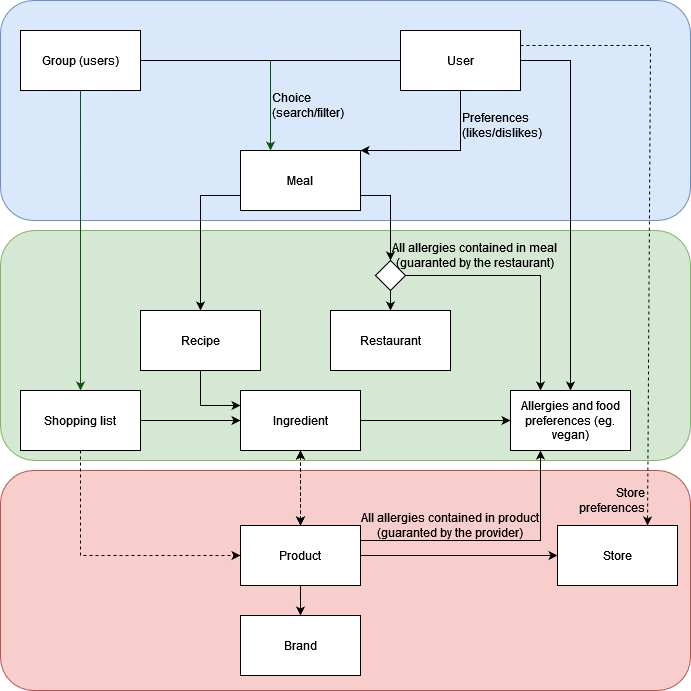

The diagram above was exported from draw.io. Its source (the exported page's mxGraphModel, read from the mxfile embedded in the PNG):
<mxGraphModel dx="782" dy="1520" grid="1" gridSize="10" guides="1" tooltips="1" connect="1" arrows="1" fold="1" page="1" pageScale="1" pageWidth="827" pageHeight="1169" math="0" shadow="0">
  <root>
    <mxCell id="0" />
    <mxCell id="1" parent="0" />
    <mxCell id="CRGKNqj84p8VnZ42y4gL-58" value="" style="rounded=1;whiteSpace=wrap;html=1;fillColor=#f8cecc;strokeColor=#b85450;" parent="1" vertex="1">
      <mxGeometry x="40" y="460" width="690" height="220" as="geometry" />
    </mxCell>
    <mxCell id="CRGKNqj84p8VnZ42y4gL-56" value="" style="rounded=1;whiteSpace=wrap;html=1;fillColor=#d5e8d4;strokeColor=#82b366;" parent="1" vertex="1">
      <mxGeometry x="40" y="220" width="690" height="230" as="geometry" />
    </mxCell>
    <mxCell id="CRGKNqj84p8VnZ42y4gL-55" value="" style="rounded=1;whiteSpace=wrap;html=1;fillColor=#dae8fc;strokeColor=#6c8ebf;" parent="1" vertex="1">
      <mxGeometry x="40" y="-10" width="690" height="220" as="geometry" />
    </mxCell>
    <mxCell id="CRGKNqj84p8VnZ42y4gL-1" value="Ingredient" style="rounded=0;whiteSpace=wrap;html=1;" parent="1" vertex="1">
      <mxGeometry x="280" y="380" width="120" height="60" as="geometry" />
    </mxCell>
    <mxCell id="CRGKNqj84p8VnZ42y4gL-28" value="" style="edgeStyle=orthogonalEdgeStyle;rounded=0;orthogonalLoop=1;jettySize=auto;html=1;dashed=1;startArrow=classic;startFill=1;" parent="1" source="CRGKNqj84p8VnZ42y4gL-2" target="CRGKNqj84p8VnZ42y4gL-1" edge="1">
      <mxGeometry relative="1" as="geometry" />
    </mxCell>
    <mxCell id="CRGKNqj84p8VnZ42y4gL-2" value="Product" style="rounded=0;whiteSpace=wrap;html=1;" parent="1" vertex="1">
      <mxGeometry x="280" y="515" width="120" height="60" as="geometry" />
    </mxCell>
    <mxCell id="CRGKNqj84p8VnZ42y4gL-4" value="User" style="rounded=0;whiteSpace=wrap;html=1;" parent="1" vertex="1">
      <mxGeometry x="440" y="20" width="120" height="60" as="geometry" />
    </mxCell>
    <mxCell id="CRGKNqj84p8VnZ42y4gL-5" value="Group (users)" style="rounded=0;whiteSpace=wrap;html=1;" parent="1" vertex="1">
      <mxGeometry x="60" y="20" width="120" height="60" as="geometry" />
    </mxCell>
    <mxCell id="CRGKNqj84p8VnZ42y4gL-6" value="Meal" style="rounded=0;whiteSpace=wrap;html=1;" parent="1" vertex="1">
      <mxGeometry x="280" y="140" width="120" height="60" as="geometry" />
    </mxCell>
    <mxCell id="CRGKNqj84p8VnZ42y4gL-7" value="Recipe" style="rounded=0;whiteSpace=wrap;html=1;" parent="1" vertex="1">
      <mxGeometry x="180" y="300" width="120" height="60" as="geometry" />
    </mxCell>
    <mxCell id="CRGKNqj84p8VnZ42y4gL-9" value="" style="endArrow=none;html=1;rounded=0;entryX=0;entryY=0.5;entryDx=0;entryDy=0;exitX=1;exitY=0.5;exitDx=0;exitDy=0;" parent="1" source="CRGKNqj84p8VnZ42y4gL-5" target="CRGKNqj84p8VnZ42y4gL-4" edge="1">
      <mxGeometry width="50" height="50" relative="1" as="geometry">
        <mxPoint x="290" y="390" as="sourcePoint" />
        <mxPoint x="340" y="340" as="targetPoint" />
      </mxGeometry>
    </mxCell>
    <mxCell id="CRGKNqj84p8VnZ42y4gL-12" value="&lt;div&gt;Choice&lt;/div&gt;&lt;div&gt;(search/filter)&lt;br&gt;&lt;/div&gt;" style="text;html=1;strokeColor=none;fillColor=none;align=left;verticalAlign=middle;whiteSpace=wrap;rounded=0;" parent="1" vertex="1">
      <mxGeometry x="310" y="80" width="60" height="30" as="geometry" />
    </mxCell>
    <mxCell id="CRGKNqj84p8VnZ42y4gL-16" value="" style="endArrow=classic;html=1;rounded=0;exitX=0.5;exitY=1;exitDx=0;exitDy=0;entryX=1;entryY=0;entryDx=0;entryDy=0;" parent="1" source="CRGKNqj84p8VnZ42y4gL-4" target="CRGKNqj84p8VnZ42y4gL-6" edge="1">
      <mxGeometry width="50" height="50" relative="1" as="geometry">
        <mxPoint x="390" y="300" as="sourcePoint" />
        <mxPoint x="440" y="160" as="targetPoint" />
        <Array as="points">
          <mxPoint x="500" y="140" />
        </Array>
      </mxGeometry>
    </mxCell>
    <mxCell id="CRGKNqj84p8VnZ42y4gL-18" value="&lt;div&gt;Preferences&lt;/div&gt;&lt;div&gt;(likes/dislikes)&lt;br&gt;&lt;/div&gt;" style="text;html=1;strokeColor=none;fillColor=none;align=left;verticalAlign=middle;whiteSpace=wrap;rounded=0;" parent="1" vertex="1">
      <mxGeometry x="500" y="100" width="90" height="30" as="geometry" />
    </mxCell>
    <mxCell id="CRGKNqj84p8VnZ42y4gL-20" value="" style="endArrow=none;html=1;rounded=0;entryX=1;entryY=0.5;entryDx=0;entryDy=0;exitX=0;exitY=0.5;exitDx=0;exitDy=0;startArrow=classic;startFill=1;endFill=0;" parent="1" source="CRGKNqj84p8VnZ42y4gL-21" target="CRGKNqj84p8VnZ42y4gL-1" edge="1">
      <mxGeometry width="50" height="50" relative="1" as="geometry">
        <mxPoint x="640" y="400" as="sourcePoint" />
        <mxPoint x="510" y="240" as="targetPoint" />
      </mxGeometry>
    </mxCell>
    <mxCell id="CRGKNqj84p8VnZ42y4gL-21" value="Allergies and food preferences (eg. vegan)" style="rounded=0;whiteSpace=wrap;html=1;" parent="1" vertex="1">
      <mxGeometry x="550" y="380" width="120" height="60" as="geometry" />
    </mxCell>
    <mxCell id="CRGKNqj84p8VnZ42y4gL-22" value="" style="endArrow=classic;html=1;rounded=0;exitX=1;exitY=0.5;exitDx=0;exitDy=0;" parent="1" source="CRGKNqj84p8VnZ42y4gL-4" target="CRGKNqj84p8VnZ42y4gL-21" edge="1">
      <mxGeometry width="50" height="50" relative="1" as="geometry">
        <mxPoint x="290" y="300" as="sourcePoint" />
        <mxPoint x="340" y="250" as="targetPoint" />
        <Array as="points">
          <mxPoint x="610" y="50" />
        </Array>
      </mxGeometry>
    </mxCell>
    <mxCell id="CRGKNqj84p8VnZ42y4gL-24" value="" style="endArrow=classic;html=1;rounded=0;entryX=0.5;entryY=0;entryDx=0;entryDy=0;exitX=0.5;exitY=1;exitDx=0;exitDy=0;dashed=1;startArrow=classic;startFill=1;" parent="1" source="CRGKNqj84p8VnZ42y4gL-1" target="CRGKNqj84p8VnZ42y4gL-2" edge="1">
      <mxGeometry width="50" height="50" relative="1" as="geometry">
        <mxPoint x="340" y="470" as="sourcePoint" />
        <mxPoint x="390" y="400" as="targetPoint" />
      </mxGeometry>
    </mxCell>
    <mxCell id="CRGKNqj84p8VnZ42y4gL-25" value="Store" style="rounded=0;whiteSpace=wrap;html=1;" parent="1" vertex="1">
      <mxGeometry x="597" y="515" width="120" height="60" as="geometry" />
    </mxCell>
    <mxCell id="CRGKNqj84p8VnZ42y4gL-26" value="Brand" style="rounded=0;whiteSpace=wrap;html=1;" parent="1" vertex="1">
      <mxGeometry x="280" y="605" width="120" height="60" as="geometry" />
    </mxCell>
    <mxCell id="CRGKNqj84p8VnZ42y4gL-27" value="" style="endArrow=classic;html=1;rounded=0;entryX=0;entryY=0.5;entryDx=0;entryDy=0;exitX=1;exitY=0.5;exitDx=0;exitDy=0;" parent="1" source="CRGKNqj84p8VnZ42y4gL-2" target="CRGKNqj84p8VnZ42y4gL-25" edge="1">
      <mxGeometry width="50" height="50" relative="1" as="geometry">
        <mxPoint x="340" y="535" as="sourcePoint" />
        <mxPoint x="390" y="485" as="targetPoint" />
      </mxGeometry>
    </mxCell>
    <mxCell id="CRGKNqj84p8VnZ42y4gL-30" value="Shopping list" style="rounded=0;whiteSpace=wrap;html=1;" parent="1" vertex="1">
      <mxGeometry x="60" y="380" width="120" height="60" as="geometry" />
    </mxCell>
    <mxCell id="CRGKNqj84p8VnZ42y4gL-32" value="" style="endArrow=classic;html=1;rounded=0;entryX=0;entryY=0.5;entryDx=0;entryDy=0;exitX=1;exitY=0.5;exitDx=0;exitDy=0;" parent="1" source="CRGKNqj84p8VnZ42y4gL-30" target="CRGKNqj84p8VnZ42y4gL-1" edge="1">
      <mxGeometry width="50" height="50" relative="1" as="geometry">
        <mxPoint x="340" y="180" as="sourcePoint" />
        <mxPoint x="390" y="130" as="targetPoint" />
      </mxGeometry>
    </mxCell>
    <mxCell id="CRGKNqj84p8VnZ42y4gL-33" value="" style="endArrow=classic;html=1;rounded=0;exitX=0;exitY=0.75;exitDx=0;exitDy=0;" parent="1" source="CRGKNqj84p8VnZ42y4gL-6" target="CRGKNqj84p8VnZ42y4gL-7" edge="1">
      <mxGeometry width="50" height="50" relative="1" as="geometry">
        <mxPoint x="-20" y="60" as="sourcePoint" />
        <mxPoint x="390" y="280" as="targetPoint" />
        <Array as="points">
          <mxPoint x="240" y="185" />
        </Array>
      </mxGeometry>
    </mxCell>
    <mxCell id="CRGKNqj84p8VnZ42y4gL-34" value="" style="endArrow=classic;html=1;rounded=0;exitX=0.5;exitY=1;exitDx=0;exitDy=0;entryX=0;entryY=0.25;entryDx=0;entryDy=0;" parent="1" source="CRGKNqj84p8VnZ42y4gL-7" target="CRGKNqj84p8VnZ42y4gL-1" edge="1">
      <mxGeometry width="50" height="50" relative="1" as="geometry">
        <mxPoint x="339.58" y="330.0000000000002" as="sourcePoint" />
        <mxPoint x="339.58" y="400.0000000000002" as="targetPoint" />
        <Array as="points">
          <mxPoint x="240" y="395" />
        </Array>
      </mxGeometry>
    </mxCell>
    <mxCell id="CRGKNqj84p8VnZ42y4gL-37" value="" style="endArrow=classic;html=1;rounded=0;entryX=0;entryY=0.5;entryDx=0;entryDy=0;exitX=0.5;exitY=1;exitDx=0;exitDy=0;dashed=1;" parent="1" source="CRGKNqj84p8VnZ42y4gL-30" target="CRGKNqj84p8VnZ42y4gL-2" edge="1">
      <mxGeometry width="50" height="50" relative="1" as="geometry">
        <mxPoint x="420" y="370" as="sourcePoint" />
        <mxPoint x="470" y="320" as="targetPoint" />
        <Array as="points">
          <mxPoint x="120" y="545" />
        </Array>
      </mxGeometry>
    </mxCell>
    <mxCell id="CRGKNqj84p8VnZ42y4gL-38" value="" style="endArrow=classic;html=1;rounded=0;entryX=0.75;entryY=0;entryDx=0;entryDy=0;dashed=1;exitX=1;exitY=0.25;exitDx=0;exitDy=0;" parent="1" source="CRGKNqj84p8VnZ42y4gL-4" target="CRGKNqj84p8VnZ42y4gL-25" edge="1">
      <mxGeometry width="50" height="50" relative="1" as="geometry">
        <mxPoint x="620" y="50" as="sourcePoint" />
        <mxPoint x="1150" y="340" as="targetPoint" />
        <Array as="points">
          <mxPoint x="690" y="35" />
        </Array>
      </mxGeometry>
    </mxCell>
    <mxCell id="CRGKNqj84p8VnZ42y4gL-43" value="" style="endArrow=classic;html=1;rounded=0;exitX=0.5;exitY=1;exitDx=0;exitDy=0;entryX=0.5;entryY=0;entryDx=0;entryDy=0;" parent="1" source="CRGKNqj84p8VnZ42y4gL-2" target="CRGKNqj84p8VnZ42y4gL-26" edge="1">
      <mxGeometry width="50" height="50" relative="1" as="geometry">
        <mxPoint x="530" y="545" as="sourcePoint" />
        <mxPoint x="580" y="495" as="targetPoint" />
      </mxGeometry>
    </mxCell>
    <mxCell id="CRGKNqj84p8VnZ42y4gL-45" value="Store preferences" style="text;html=1;strokeColor=none;fillColor=none;align=right;verticalAlign=middle;whiteSpace=wrap;rounded=0;" parent="1" vertex="1">
      <mxGeometry x="627" y="475" width="60" height="30" as="geometry" />
    </mxCell>
    <mxCell id="CRGKNqj84p8VnZ42y4gL-47" value="Restaurant" style="rounded=0;whiteSpace=wrap;html=1;" parent="1" vertex="1">
      <mxGeometry x="370" y="300" width="120" height="60" as="geometry" />
    </mxCell>
    <mxCell id="CRGKNqj84p8VnZ42y4gL-63" value="" style="endArrow=classic;html=1;rounded=0;strokeColor=#08540E;entryX=0.5;entryY=0;entryDx=0;entryDy=0;exitX=0.5;exitY=1;exitDx=0;exitDy=0;" parent="1" source="CRGKNqj84p8VnZ42y4gL-5" target="CRGKNqj84p8VnZ42y4gL-30" edge="1">
      <mxGeometry width="50" height="50" relative="1" as="geometry">
        <mxPoint x="440" y="430" as="sourcePoint" />
        <mxPoint x="490" y="380" as="targetPoint" />
      </mxGeometry>
    </mxCell>
    <mxCell id="X-roJqzMcYNhNZYrqVZE-3" value="" style="endArrow=none;html=1;rounded=0;exitX=0.25;exitY=1;exitDx=0;exitDy=0;entryX=1;entryY=0.25;entryDx=0;entryDy=0;startArrow=classic;startFill=1;endFill=0;" parent="1" source="CRGKNqj84p8VnZ42y4gL-21" target="CRGKNqj84p8VnZ42y4gL-2" edge="1">
      <mxGeometry width="50" height="50" relative="1" as="geometry">
        <mxPoint x="380" y="340" as="sourcePoint" />
        <mxPoint x="349.5799999999995" y="410" as="targetPoint" />
        <Array as="points">
          <mxPoint x="580" y="530" />
        </Array>
      </mxGeometry>
    </mxCell>
    <mxCell id="X-roJqzMcYNhNZYrqVZE-4" value="" style="rhombus;whiteSpace=wrap;html=1;" parent="1" vertex="1">
      <mxGeometry x="415" y="250" width="30" height="30" as="geometry" />
    </mxCell>
    <mxCell id="X-roJqzMcYNhNZYrqVZE-5" value="" style="endArrow=none;html=1;rounded=0;entryX=1;entryY=0.5;entryDx=0;entryDy=0;exitX=0.25;exitY=0;exitDx=0;exitDy=0;startArrow=classic;startFill=1;endFill=0;" parent="1" source="CRGKNqj84p8VnZ42y4gL-21" target="X-roJqzMcYNhNZYrqVZE-4" edge="1">
      <mxGeometry width="50" height="50" relative="1" as="geometry">
        <mxPoint x="350" y="430" as="sourcePoint" />
        <mxPoint x="400" y="380" as="targetPoint" />
        <Array as="points">
          <mxPoint x="580" y="265" />
        </Array>
      </mxGeometry>
    </mxCell>
    <mxCell id="X-roJqzMcYNhNZYrqVZE-6" value="" style="endArrow=classic;html=1;rounded=0;exitX=1;exitY=0.75;exitDx=0;exitDy=0;entryX=0.5;entryY=0;entryDx=0;entryDy=0;" parent="1" source="CRGKNqj84p8VnZ42y4gL-6" target="X-roJqzMcYNhNZYrqVZE-4" edge="1">
      <mxGeometry width="50" height="50" relative="1" as="geometry">
        <mxPoint x="350" y="430" as="sourcePoint" />
        <mxPoint x="400" y="380" as="targetPoint" />
        <Array as="points">
          <mxPoint x="430" y="185" />
        </Array>
      </mxGeometry>
    </mxCell>
    <mxCell id="X-roJqzMcYNhNZYrqVZE-7" value="" style="endArrow=classic;html=1;rounded=0;exitX=0.5;exitY=1;exitDx=0;exitDy=0;entryX=0.5;entryY=0;entryDx=0;entryDy=0;" parent="1" source="X-roJqzMcYNhNZYrqVZE-4" target="CRGKNqj84p8VnZ42y4gL-47" edge="1">
      <mxGeometry width="50" height="50" relative="1" as="geometry">
        <mxPoint x="350" y="210" as="sourcePoint" />
        <mxPoint x="435" y="260" as="targetPoint" />
      </mxGeometry>
    </mxCell>
    <mxCell id="X-roJqzMcYNhNZYrqVZE-10" value="&lt;div&gt;All allergies contained in meal&lt;br&gt;&lt;/div&gt;&lt;div&gt;(guaranted by the restaurant)&lt;br&gt;&lt;/div&gt;" style="text;html=1;strokeColor=none;fillColor=none;align=center;verticalAlign=middle;whiteSpace=wrap;rounded=0;" parent="1" vertex="1">
      <mxGeometry x="430" y="230" width="170" height="30" as="geometry" />
    </mxCell>
    <mxCell id="X-roJqzMcYNhNZYrqVZE-12" value="All allergies contained in product (guaranted by the provider)" style="text;html=1;strokeColor=none;fillColor=none;align=center;verticalAlign=middle;whiteSpace=wrap;rounded=0;" parent="1" vertex="1">
      <mxGeometry x="400" y="500" width="180" height="30" as="geometry" />
    </mxCell>
    <mxCell id="K6046DdpNwOfBdj2nQNc-1" value="" style="endArrow=classic;html=1;rounded=0;strokeColor=#08540E;entryX=0.25;entryY=0;entryDx=0;entryDy=0;" edge="1" parent="1" target="CRGKNqj84p8VnZ42y4gL-6">
      <mxGeometry width="50" height="50" relative="1" as="geometry">
        <mxPoint x="310" y="50" as="sourcePoint" />
        <mxPoint x="130" y="390" as="targetPoint" />
      </mxGeometry>
    </mxCell>
  </root>
</mxGraphModel>